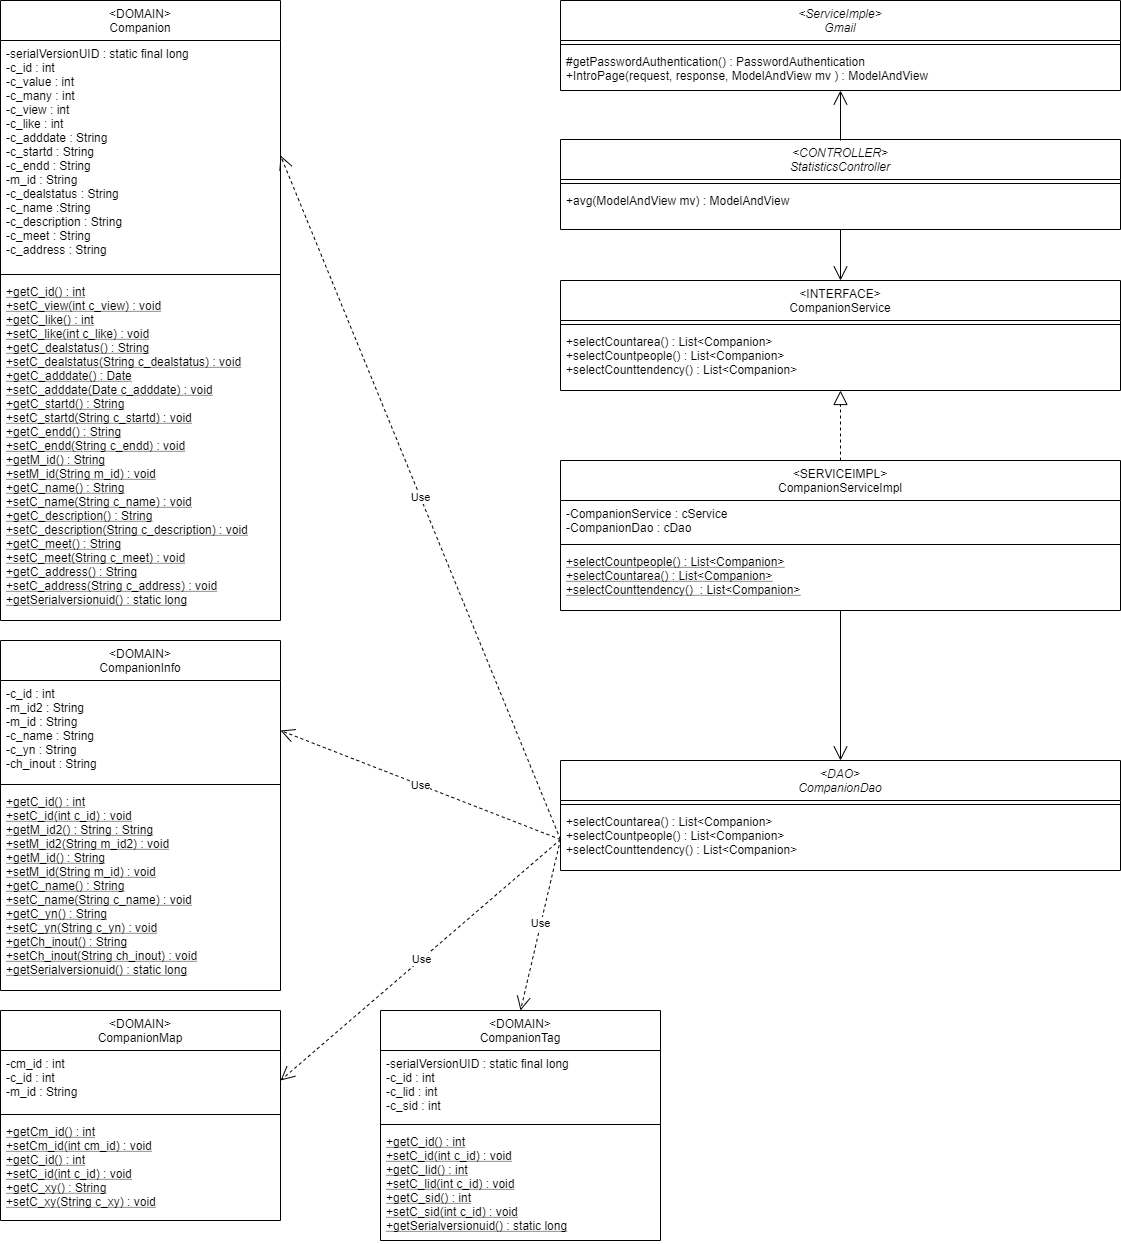

The diagram above was exported from draw.io. Its source (the exported page's mxGraphModel, read from the mxfile embedded in the PNG):
<mxGraphModel dx="4287" dy="2996" grid="1" gridSize="10" guides="1" tooltips="1" connect="1" arrows="1" fold="1" page="1" pageScale="1" pageWidth="827" pageHeight="1169" math="0" shadow="0">
  <root>
    <mxCell id="WIyWlLk6GJQsqaUBKTNV-0" />
    <mxCell id="WIyWlLk6GJQsqaUBKTNV-1" parent="WIyWlLk6GJQsqaUBKTNV-0" />
    <mxCell id="zkfFHV4jXpPFQw0GAbJ--0" value="&lt;DAO&gt;&#10;CompanionDao" style="swimlane;fontStyle=2;align=center;verticalAlign=top;childLayout=stackLayout;horizontal=1;startSize=40;horizontalStack=0;resizeParent=1;resizeLast=0;collapsible=1;marginBottom=0;rounded=0;shadow=0;strokeWidth=1;" parent="WIyWlLk6GJQsqaUBKTNV-1" vertex="1">
      <mxGeometry x="-240" width="560" height="110" as="geometry">
        <mxRectangle x="230" y="140" width="160" height="26" as="alternateBounds" />
      </mxGeometry>
    </mxCell>
    <mxCell id="zkfFHV4jXpPFQw0GAbJ--4" value="" style="line;html=1;strokeWidth=1;align=left;verticalAlign=middle;spacingTop=-1;spacingLeft=3;spacingRight=3;rotatable=0;labelPosition=right;points=[];portConstraint=eastwest;" parent="zkfFHV4jXpPFQw0GAbJ--0" vertex="1">
      <mxGeometry y="40" width="560" height="8" as="geometry" />
    </mxCell>
    <mxCell id="zkfFHV4jXpPFQw0GAbJ--5" value="+selectCountarea() : List&lt;Companion&gt; &#10;+selectCountpeople() : List&lt;Companion&gt; &#10;+selectCounttendency() : List&lt;Companion&gt; &#10;" style="text;align=left;verticalAlign=top;spacingLeft=4;spacingRight=4;overflow=hidden;rotatable=0;points=[[0,0.5],[1,0.5]];portConstraint=eastwest;" parent="zkfFHV4jXpPFQw0GAbJ--0" vertex="1">
      <mxGeometry y="48" width="560" height="62" as="geometry" />
    </mxCell>
    <mxCell id="zkfFHV4jXpPFQw0GAbJ--6" value="&lt;DOMAIN&gt;&#10;Companion" style="swimlane;fontStyle=0;align=center;verticalAlign=top;childLayout=stackLayout;horizontal=1;startSize=40;horizontalStack=0;resizeParent=1;resizeLast=0;collapsible=1;marginBottom=0;rounded=0;shadow=0;strokeWidth=1;" parent="WIyWlLk6GJQsqaUBKTNV-1" vertex="1">
      <mxGeometry x="-800" y="-760" width="280" height="620" as="geometry">
        <mxRectangle x="130" y="380" width="160" height="26" as="alternateBounds" />
      </mxGeometry>
    </mxCell>
    <mxCell id="zkfFHV4jXpPFQw0GAbJ--8" value="-serialVersionUID : static final long&#10;-c_id : int &#10;&#09;-c_value : int &#10;&#09;-c_many : int&#10;&#09;-c_view : int&#10;&#09;-c_like : int &#10;&#09;-c_adddate : String &#10;&#09;-c_startd : String &#10;&#09;-c_endd : String &#10;&#09;-m_id : String &#10;&#09;-c_dealstatus : String &#10;&#09;-c_name :String &#10;&#09;-c_description : String &#10;&#09;-c_meet : String &#10;&#09;-c_address : String " style="text;align=left;verticalAlign=top;spacingLeft=4;spacingRight=4;overflow=hidden;rotatable=0;points=[[0,0.5],[1,0.5]];portConstraint=eastwest;rounded=0;shadow=0;html=0;" parent="zkfFHV4jXpPFQw0GAbJ--6" vertex="1">
      <mxGeometry y="40" width="280" height="230" as="geometry" />
    </mxCell>
    <mxCell id="zkfFHV4jXpPFQw0GAbJ--9" value="" style="line;html=1;strokeWidth=1;align=left;verticalAlign=middle;spacingTop=-1;spacingLeft=3;spacingRight=3;rotatable=0;labelPosition=right;points=[];portConstraint=eastwest;" parent="zkfFHV4jXpPFQw0GAbJ--6" vertex="1">
      <mxGeometry y="270" width="280" height="8" as="geometry" />
    </mxCell>
    <mxCell id="zkfFHV4jXpPFQw0GAbJ--10" value="+getC_id() : int&#10;+setC_view(int c_view) : void&#10;+getC_like() : int&#10;+setC_like(int c_like) : void&#10;+getC_dealstatus() : String&#10;+setC_dealstatus(String c_dealstatus) : void&#10;+getC_adddate() : Date&#10;+setC_adddate(Date c_adddate) : void&#10;+getC_startd() : String&#10;+setC_startd(String c_startd) : void&#10;+getC_endd() : String&#10;+setC_endd(String c_endd) : void&#10;+getM_id() : String&#10;+setM_id(String m_id) : void&#10;+getC_name() : String&#10;+setC_name(String c_name) : void&#10;+getC_description() : String&#10;+setC_description(String c_description) : void&#10;+getC_meet() : String&#10;+setC_meet(String c_meet) : void&#10;+getC_address() : String&#10;+setC_address(String c_address) : void&#10;+getSerialversionuid() : static long" style="text;align=left;verticalAlign=top;spacingLeft=4;spacingRight=4;overflow=hidden;rotatable=0;points=[[0,0.5],[1,0.5]];portConstraint=eastwest;fontStyle=4" parent="zkfFHV4jXpPFQw0GAbJ--6" vertex="1">
      <mxGeometry y="278" width="280" height="342" as="geometry" />
    </mxCell>
    <mxCell id="zkfFHV4jXpPFQw0GAbJ--13" value="&lt;INTERFACE&gt;&#10;CompanionService" style="swimlane;fontStyle=0;align=center;verticalAlign=top;childLayout=stackLayout;horizontal=1;startSize=40;horizontalStack=0;resizeParent=1;resizeLast=0;collapsible=1;marginBottom=0;rounded=0;shadow=0;strokeWidth=1;" parent="WIyWlLk6GJQsqaUBKTNV-1" vertex="1">
      <mxGeometry x="-240" y="-480" width="560" height="110" as="geometry">
        <mxRectangle x="340" y="380" width="170" height="26" as="alternateBounds" />
      </mxGeometry>
    </mxCell>
    <mxCell id="zkfFHV4jXpPFQw0GAbJ--15" value="" style="line;html=1;strokeWidth=1;align=left;verticalAlign=middle;spacingTop=-1;spacingLeft=3;spacingRight=3;rotatable=0;labelPosition=right;points=[];portConstraint=eastwest;" parent="zkfFHV4jXpPFQw0GAbJ--13" vertex="1">
      <mxGeometry y="40" width="560" height="8" as="geometry" />
    </mxCell>
    <mxCell id="zkfFHV4jXpPFQw0GAbJ--14" value="+selectCountarea() : List&lt;Companion&gt;&#10;+selectCountpeople() : List&lt;Companion&gt;&#10;+selectCounttendency() : List&lt;Companion&gt;" style="text;align=left;verticalAlign=top;spacingLeft=4;spacingRight=4;overflow=hidden;rotatable=0;points=[[0,0.5],[1,0.5]];portConstraint=eastwest;" parent="zkfFHV4jXpPFQw0GAbJ--13" vertex="1">
      <mxGeometry y="48" width="560" height="62" as="geometry" />
    </mxCell>
    <mxCell id="2_8feMBM2fRDJrI5eyO3-0" value="&lt;CONTROLLER&gt;&#10;StatisticsController" style="swimlane;fontStyle=2;align=center;verticalAlign=top;childLayout=stackLayout;horizontal=1;startSize=40;horizontalStack=0;resizeParent=1;resizeLast=0;collapsible=1;marginBottom=0;rounded=0;shadow=0;strokeWidth=1;" parent="WIyWlLk6GJQsqaUBKTNV-1" vertex="1">
      <mxGeometry x="-240" y="-621" width="560" height="90" as="geometry">
        <mxRectangle x="230" y="140" width="160" height="26" as="alternateBounds" />
      </mxGeometry>
    </mxCell>
    <mxCell id="2_8feMBM2fRDJrI5eyO3-1" value="" style="line;html=1;strokeWidth=1;align=left;verticalAlign=middle;spacingTop=-1;spacingLeft=3;spacingRight=3;rotatable=0;labelPosition=right;points=[];portConstraint=eastwest;" parent="2_8feMBM2fRDJrI5eyO3-0" vertex="1">
      <mxGeometry y="40" width="560" height="8" as="geometry" />
    </mxCell>
    <mxCell id="2_8feMBM2fRDJrI5eyO3-2" value="+avg(ModelAndView mv) : ModelAndView" style="text;align=left;verticalAlign=top;spacingLeft=4;spacingRight=4;overflow=hidden;rotatable=0;points=[[0,0.5],[1,0.5]];portConstraint=eastwest;" parent="2_8feMBM2fRDJrI5eyO3-0" vertex="1">
      <mxGeometry y="48" width="560" height="42" as="geometry" />
    </mxCell>
    <mxCell id="2_8feMBM2fRDJrI5eyO3-7" value="&lt;DOMAIN&gt;&#10;CompanionInfo" style="swimlane;fontStyle=0;align=center;verticalAlign=top;childLayout=stackLayout;horizontal=1;startSize=40;horizontalStack=0;resizeParent=1;resizeLast=0;collapsible=1;marginBottom=0;rounded=0;shadow=0;strokeWidth=1;" parent="WIyWlLk6GJQsqaUBKTNV-1" vertex="1">
      <mxGeometry x="-800" y="-120" width="280" height="350" as="geometry">
        <mxRectangle x="130" y="380" width="160" height="26" as="alternateBounds" />
      </mxGeometry>
    </mxCell>
    <mxCell id="2_8feMBM2fRDJrI5eyO3-8" value="-c_id : int&#10;-m_id2 : String&#10;-m_id : String&#10;-c_name : String&#10;-c_yn : String&#10;-ch_inout : String" style="text;align=left;verticalAlign=top;spacingLeft=4;spacingRight=4;overflow=hidden;rotatable=0;points=[[0,0.5],[1,0.5]];portConstraint=eastwest;rounded=0;shadow=0;html=0;" parent="2_8feMBM2fRDJrI5eyO3-7" vertex="1">
      <mxGeometry y="40" width="280" height="100" as="geometry" />
    </mxCell>
    <mxCell id="2_8feMBM2fRDJrI5eyO3-9" value="" style="line;html=1;strokeWidth=1;align=left;verticalAlign=middle;spacingTop=-1;spacingLeft=3;spacingRight=3;rotatable=0;labelPosition=right;points=[];portConstraint=eastwest;" parent="2_8feMBM2fRDJrI5eyO3-7" vertex="1">
      <mxGeometry y="140" width="280" height="8" as="geometry" />
    </mxCell>
    <mxCell id="2_8feMBM2fRDJrI5eyO3-10" value="+getC_id() : int&#10;+setC_id(int c_id) : void&#10;+getM_id2() : String : String&#10;+setM_id2(String m_id2) : void&#10;+getM_id() : String&#10;+setM_id(String m_id) : void&#10;+getC_name() : String&#10;+setC_name(String c_name) : void&#10;+getC_yn() : String&#10;+setC_yn(String c_yn) : void&#10;+getCh_inout() : String&#10;+setCh_inout(String ch_inout) : void&#10;+getSerialversionuid() : static long" style="text;align=left;verticalAlign=top;spacingLeft=4;spacingRight=4;overflow=hidden;rotatable=0;points=[[0,0.5],[1,0.5]];portConstraint=eastwest;fontStyle=4" parent="2_8feMBM2fRDJrI5eyO3-7" vertex="1">
      <mxGeometry y="148" width="280" height="202" as="geometry" />
    </mxCell>
    <mxCell id="2_8feMBM2fRDJrI5eyO3-19" value="&lt;DOMAIN&gt;&#10;CompanionMap" style="swimlane;fontStyle=0;align=center;verticalAlign=top;childLayout=stackLayout;horizontal=1;startSize=40;horizontalStack=0;resizeParent=1;resizeLast=0;collapsible=1;marginBottom=0;rounded=0;shadow=0;strokeWidth=1;" parent="WIyWlLk6GJQsqaUBKTNV-1" vertex="1">
      <mxGeometry x="-800" y="250" width="280" height="210" as="geometry">
        <mxRectangle x="130" y="380" width="160" height="26" as="alternateBounds" />
      </mxGeometry>
    </mxCell>
    <mxCell id="2_8feMBM2fRDJrI5eyO3-20" value="-cm_id : int&#10;-c_id : int&#10;-m_id : String" style="text;align=left;verticalAlign=top;spacingLeft=4;spacingRight=4;overflow=hidden;rotatable=0;points=[[0,0.5],[1,0.5]];portConstraint=eastwest;rounded=0;shadow=0;html=0;" parent="2_8feMBM2fRDJrI5eyO3-19" vertex="1">
      <mxGeometry y="40" width="280" height="60" as="geometry" />
    </mxCell>
    <mxCell id="2_8feMBM2fRDJrI5eyO3-21" value="" style="line;html=1;strokeWidth=1;align=left;verticalAlign=middle;spacingTop=-1;spacingLeft=3;spacingRight=3;rotatable=0;labelPosition=right;points=[];portConstraint=eastwest;" parent="2_8feMBM2fRDJrI5eyO3-19" vertex="1">
      <mxGeometry y="100" width="280" height="8" as="geometry" />
    </mxCell>
    <mxCell id="2_8feMBM2fRDJrI5eyO3-22" value="+getCm_id() : int&#10;+setCm_id(int cm_id) : void&#10;+getC_id() : int&#10;+setC_id(int c_id) : void&#10;+getC_xy() : String&#10;+setC_xy(String c_xy) : void" style="text;align=left;verticalAlign=top;spacingLeft=4;spacingRight=4;overflow=hidden;rotatable=0;points=[[0,0.5],[1,0.5]];portConstraint=eastwest;fontStyle=4" parent="2_8feMBM2fRDJrI5eyO3-19" vertex="1">
      <mxGeometry y="108" width="280" height="102" as="geometry" />
    </mxCell>
    <mxCell id="2_8feMBM2fRDJrI5eyO3-23" value="&lt;DOMAIN&gt;&#10;CompanionTag" style="swimlane;fontStyle=0;align=center;verticalAlign=top;childLayout=stackLayout;horizontal=1;startSize=40;horizontalStack=0;resizeParent=1;resizeLast=0;collapsible=1;marginBottom=0;rounded=0;shadow=0;strokeWidth=1;" parent="WIyWlLk6GJQsqaUBKTNV-1" vertex="1">
      <mxGeometry x="-420" y="250" width="280" height="230" as="geometry">
        <mxRectangle x="130" y="380" width="160" height="26" as="alternateBounds" />
      </mxGeometry>
    </mxCell>
    <mxCell id="2_8feMBM2fRDJrI5eyO3-24" value="-serialVersionUID : static final long&#10;-c_id : int&#10;-c_lid : int&#10;-c_sid : int" style="text;align=left;verticalAlign=top;spacingLeft=4;spacingRight=4;overflow=hidden;rotatable=0;points=[[0,0.5],[1,0.5]];portConstraint=eastwest;rounded=0;shadow=0;html=0;" parent="2_8feMBM2fRDJrI5eyO3-23" vertex="1">
      <mxGeometry y="40" width="280" height="70" as="geometry" />
    </mxCell>
    <mxCell id="2_8feMBM2fRDJrI5eyO3-25" value="" style="line;html=1;strokeWidth=1;align=left;verticalAlign=middle;spacingTop=-1;spacingLeft=3;spacingRight=3;rotatable=0;labelPosition=right;points=[];portConstraint=eastwest;" parent="2_8feMBM2fRDJrI5eyO3-23" vertex="1">
      <mxGeometry y="110" width="280" height="8" as="geometry" />
    </mxCell>
    <mxCell id="2_8feMBM2fRDJrI5eyO3-26" value="+getC_id() : int&#10;+setC_id(int c_id) : void&#10;+getC_lid() : int&#10;+setC_lid(int c_id) : void&#10;+getC_sid() : int&#10;+setC_sid(int c_id) : void&#10;+getSerialversionuid() : static long" style="text;align=left;verticalAlign=top;spacingLeft=4;spacingRight=4;overflow=hidden;rotatable=0;points=[[0,0.5],[1,0.5]];portConstraint=eastwest;fontStyle=4" parent="2_8feMBM2fRDJrI5eyO3-23" vertex="1">
      <mxGeometry y="118" width="280" height="112" as="geometry" />
    </mxCell>
    <mxCell id="2_8feMBM2fRDJrI5eyO3-31" value="&lt;SERVICEIMPL&gt;&#10;CompanionServiceImpl" style="swimlane;fontStyle=0;align=center;verticalAlign=top;childLayout=stackLayout;horizontal=1;startSize=40;horizontalStack=0;resizeParent=1;resizeLast=0;collapsible=1;marginBottom=0;rounded=0;shadow=0;strokeWidth=1;" parent="WIyWlLk6GJQsqaUBKTNV-1" vertex="1">
      <mxGeometry x="-240" y="-300" width="560" height="150" as="geometry">
        <mxRectangle x="130" y="380" width="160" height="26" as="alternateBounds" />
      </mxGeometry>
    </mxCell>
    <mxCell id="2_8feMBM2fRDJrI5eyO3-32" value="-CompanionService : cService&#10;-CompanionDao : cDao" style="text;align=left;verticalAlign=top;spacingLeft=4;spacingRight=4;overflow=hidden;rotatable=0;points=[[0,0.5],[1,0.5]];portConstraint=eastwest;rounded=0;shadow=0;html=0;" parent="2_8feMBM2fRDJrI5eyO3-31" vertex="1">
      <mxGeometry y="40" width="560" height="40" as="geometry" />
    </mxCell>
    <mxCell id="2_8feMBM2fRDJrI5eyO3-33" value="" style="line;html=1;strokeWidth=1;align=left;verticalAlign=middle;spacingTop=-1;spacingLeft=3;spacingRight=3;rotatable=0;labelPosition=right;points=[];portConstraint=eastwest;" parent="2_8feMBM2fRDJrI5eyO3-31" vertex="1">
      <mxGeometry y="80" width="560" height="8" as="geometry" />
    </mxCell>
    <mxCell id="2_8feMBM2fRDJrI5eyO3-34" value="+selectCountpeople() : List&lt;Companion&gt;&#10;+selectCountarea() : List&lt;Companion&gt;&#10;+selectCounttendency()  : List&lt;Companion&gt;" style="text;align=left;verticalAlign=top;spacingLeft=4;spacingRight=4;overflow=hidden;rotatable=0;points=[[0,0.5],[1,0.5]];portConstraint=eastwest;fontStyle=4" parent="2_8feMBM2fRDJrI5eyO3-31" vertex="1">
      <mxGeometry y="88" width="560" height="62" as="geometry" />
    </mxCell>
    <mxCell id="2_8feMBM2fRDJrI5eyO3-37" value="" style="endArrow=block;dashed=1;endFill=0;endSize=12;html=1;exitX=0.5;exitY=0;exitDx=0;exitDy=0;" parent="WIyWlLk6GJQsqaUBKTNV-1" source="2_8feMBM2fRDJrI5eyO3-31" target="zkfFHV4jXpPFQw0GAbJ--14" edge="1">
      <mxGeometry width="160" relative="1" as="geometry">
        <mxPoint x="-50" y="350" as="sourcePoint" />
        <mxPoint y="160" as="targetPoint" />
      </mxGeometry>
    </mxCell>
    <mxCell id="2_8feMBM2fRDJrI5eyO3-38" value="" style="endArrow=open;endFill=1;endSize=12;html=1;entryX=0.5;entryY=0;entryDx=0;entryDy=0;" parent="WIyWlLk6GJQsqaUBKTNV-1" source="2_8feMBM2fRDJrI5eyO3-34" target="zkfFHV4jXpPFQw0GAbJ--0" edge="1">
      <mxGeometry width="160" relative="1" as="geometry">
        <mxPoint x="443" y="140" as="sourcePoint" />
        <mxPoint x="110" y="470" as="targetPoint" />
      </mxGeometry>
    </mxCell>
    <mxCell id="2_8feMBM2fRDJrI5eyO3-39" value="" style="endArrow=open;endFill=1;endSize=12;html=1;entryX=0.5;entryY=0;entryDx=0;entryDy=0;" parent="WIyWlLk6GJQsqaUBKTNV-1" source="2_8feMBM2fRDJrI5eyO3-2" target="zkfFHV4jXpPFQw0GAbJ--13" edge="1">
      <mxGeometry width="160" relative="1" as="geometry">
        <mxPoint x="-50" y="-240" as="sourcePoint" />
        <mxPoint x="110" y="-240" as="targetPoint" />
      </mxGeometry>
    </mxCell>
    <mxCell id="2_8feMBM2fRDJrI5eyO3-40" value="Use" style="endArrow=open;endSize=12;dashed=1;html=1;exitX=0;exitY=0.5;exitDx=0;exitDy=0;entryX=1;entryY=0.5;entryDx=0;entryDy=0;" parent="WIyWlLk6GJQsqaUBKTNV-1" source="zkfFHV4jXpPFQw0GAbJ--5" target="zkfFHV4jXpPFQw0GAbJ--8" edge="1">
      <mxGeometry width="160" relative="1" as="geometry">
        <mxPoint x="-290" y="-310" as="sourcePoint" />
        <mxPoint x="-400" y="-630" as="targetPoint" />
      </mxGeometry>
    </mxCell>
    <mxCell id="2_8feMBM2fRDJrI5eyO3-41" value="Use" style="endArrow=open;endSize=12;dashed=1;html=1;entryX=1;entryY=0.5;entryDx=0;entryDy=0;exitX=0;exitY=0.5;exitDx=0;exitDy=0;" parent="WIyWlLk6GJQsqaUBKTNV-1" source="zkfFHV4jXpPFQw0GAbJ--5" target="2_8feMBM2fRDJrI5eyO3-8" edge="1">
      <mxGeometry width="160" relative="1" as="geometry">
        <mxPoint x="-200" y="-520" as="sourcePoint" />
        <mxPoint x="-510" y="-595" as="targetPoint" />
        <Array as="points" />
      </mxGeometry>
    </mxCell>
    <mxCell id="2_8feMBM2fRDJrI5eyO3-42" value="Use" style="endArrow=open;endSize=12;dashed=1;html=1;entryX=1;entryY=0.5;entryDx=0;entryDy=0;exitX=0;exitY=0.5;exitDx=0;exitDy=0;" parent="WIyWlLk6GJQsqaUBKTNV-1" source="zkfFHV4jXpPFQw0GAbJ--5" target="2_8feMBM2fRDJrI5eyO3-20" edge="1">
      <mxGeometry width="160" relative="1" as="geometry">
        <mxPoint x="-190" y="-640" as="sourcePoint" />
        <mxPoint x="-520" y="310" as="targetPoint" />
        <Array as="points" />
      </mxGeometry>
    </mxCell>
    <mxCell id="2_8feMBM2fRDJrI5eyO3-44" value="Use" style="endArrow=open;endSize=12;dashed=1;html=1;entryX=0.5;entryY=0;entryDx=0;entryDy=0;exitX=0;exitY=0.5;exitDx=0;exitDy=0;" parent="WIyWlLk6GJQsqaUBKTNV-1" source="zkfFHV4jXpPFQw0GAbJ--5" target="2_8feMBM2fRDJrI5eyO3-23" edge="1">
      <mxGeometry width="160" relative="1" as="geometry">
        <mxPoint x="-40.00000000000023" y="-490" as="sourcePoint" />
        <mxPoint x="-440" y="691" as="targetPoint" />
        <Array as="points" />
      </mxGeometry>
    </mxCell>
    <mxCell id="sr7zvVj8CQJxwVX-DBQs-1" value="&lt;ServiceImple&gt;&#10;Gmail" style="swimlane;fontStyle=2;align=center;verticalAlign=top;childLayout=stackLayout;horizontal=1;startSize=40;horizontalStack=0;resizeParent=1;resizeLast=0;collapsible=1;marginBottom=0;rounded=0;shadow=0;strokeWidth=1;" parent="WIyWlLk6GJQsqaUBKTNV-1" vertex="1">
      <mxGeometry x="-240" y="-760" width="560" height="90" as="geometry">
        <mxRectangle x="230" y="140" width="160" height="26" as="alternateBounds" />
      </mxGeometry>
    </mxCell>
    <mxCell id="sr7zvVj8CQJxwVX-DBQs-2" value="" style="line;html=1;strokeWidth=1;align=left;verticalAlign=middle;spacingTop=-1;spacingLeft=3;spacingRight=3;rotatable=0;labelPosition=right;points=[];portConstraint=eastwest;" parent="sr7zvVj8CQJxwVX-DBQs-1" vertex="1">
      <mxGeometry y="40" width="560" height="8" as="geometry" />
    </mxCell>
    <mxCell id="sr7zvVj8CQJxwVX-DBQs-3" value="#getPasswordAuthentication() : PasswordAuthentication&#10;+IntroPage(request, response, ModelAndView mv ) : ModelAndView" style="text;align=left;verticalAlign=top;spacingLeft=4;spacingRight=4;overflow=hidden;rotatable=0;points=[[0,0.5],[1,0.5]];portConstraint=eastwest;" parent="sr7zvVj8CQJxwVX-DBQs-1" vertex="1">
      <mxGeometry y="48" width="560" height="42" as="geometry" />
    </mxCell>
    <mxCell id="sr7zvVj8CQJxwVX-DBQs-4" value="" style="endArrow=open;endFill=1;endSize=12;html=1;" parent="WIyWlLk6GJQsqaUBKTNV-1" edge="1">
      <mxGeometry width="160" relative="1" as="geometry">
        <mxPoint x="40" y="-620" as="sourcePoint" />
        <mxPoint x="40" y="-670" as="targetPoint" />
      </mxGeometry>
    </mxCell>
  </root>
</mxGraphModel>